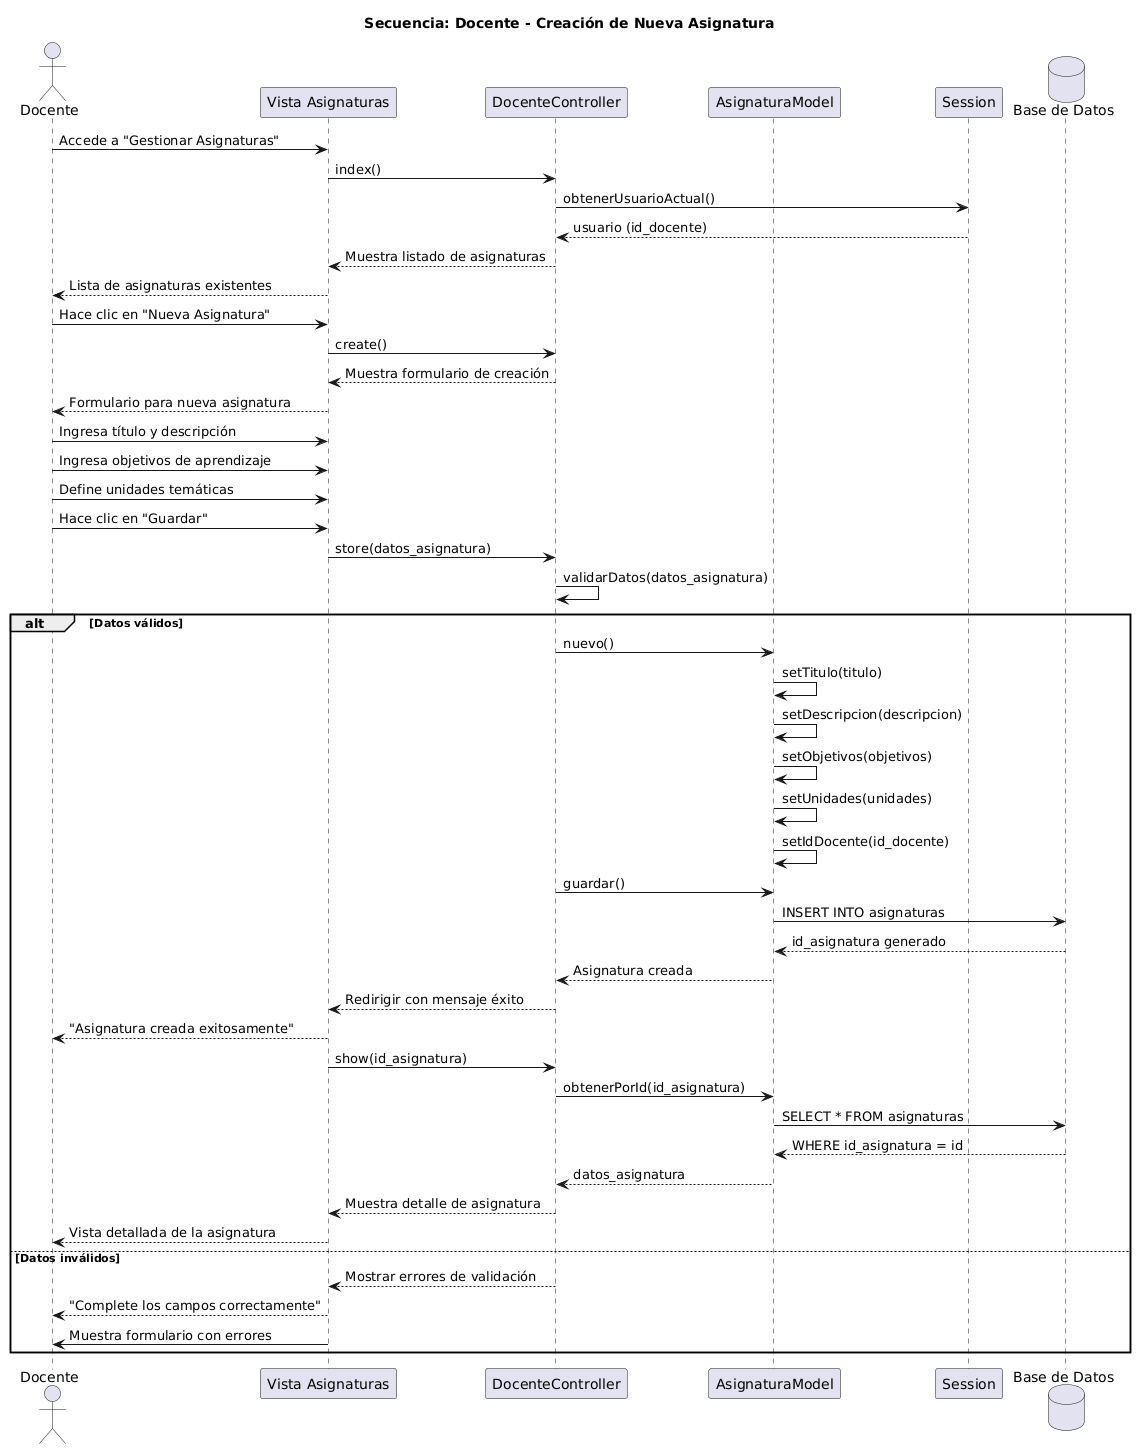

The diagram above was rendered by PlantUML. Its source (embedded in the PNG):
@startuml
title Secuencia: Docente - Creación de Nueva Asignatura

actor Docente as D
participant "Vista Asignaturas" as V
participant "DocenteController" as C
participant "AsignaturaModel" as AM
participant "Session" as S
database "Base de Datos" as DB

D -> V: Accede a "Gestionar Asignaturas"
V -> C: index()
C -> S: obtenerUsuarioActual()
S --> C: usuario (id_docente)
C --> V: Muestra listado de asignaturas
V --> D: Lista de asignaturas existentes

D -> V: Hace clic en "Nueva Asignatura"
V -> C: create()
C --> V: Muestra formulario de creación
V --> D: Formulario para nueva asignatura

D -> V: Ingresa título y descripción
D -> V: Ingresa objetivos de aprendizaje
D -> V: Define unidades temáticas
D -> V: Hace clic en "Guardar"
V -> C: store(datos_asignatura)

C -> C: validarDatos(datos_asignatura)

alt Datos válidos
    C -> AM: nuevo()
    AM -> AM: setTitulo(titulo)
    AM -> AM: setDescripcion(descripcion)
    AM -> AM: setObjetivos(objetivos)
    AM -> AM: setUnidades(unidades)
    AM -> AM: setIdDocente(id_docente)
    
    C -> AM: guardar()
    AM -> DB: INSERT INTO asignaturas
    DB --> AM: id_asignatura generado
    
    AM --> C: Asignatura creada
    
    C --> V: Redirigir con mensaje éxito
    V --> D: "Asignatura creada exitosamente"
    V -> C: show(id_asignatura)
    C -> AM: obtenerPorId(id_asignatura)
    AM -> DB: SELECT * FROM asignaturas
    DB --> AM: WHERE id_asignatura = id
    AM --> C: datos_asignatura
    C --> V: Muestra detalle de asignatura
    V --> D: Vista detallada de la asignatura
    
else Datos inválidos
    C --> V: Mostrar errores de validación
    V --> D: "Complete los campos correctamente"
    V -> D: Muestra formulario con errores
end
@enduml